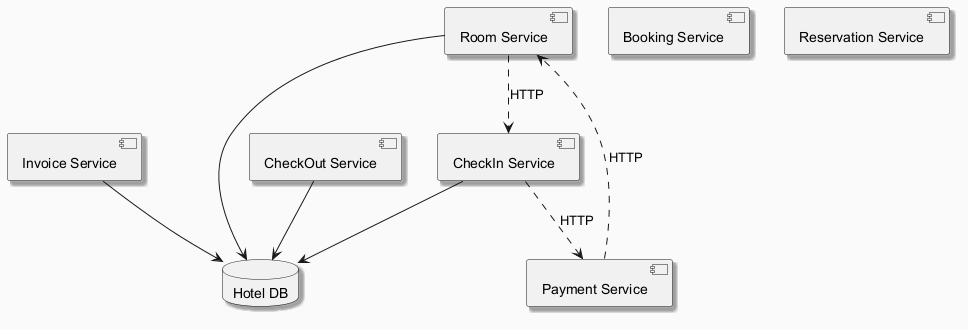

The diagram above was rendered by PlantUML. Its source (embedded in the PNG):
@startuml
skinparam backgroundColor #FAFAFA
skinparam classBackgroundColor #FFF3E0
skinparam classBorderColor #E65100
skinparam shadowing true
component "Invoice Service" as C_InvoiceService
component "Room Service" as C_RoomService
component "CheckIn Service" as C_CheckInService
component "CheckOut Service" as C_CheckOutService
component "Payment Service" as C_PaymentService
component "Booking Service" as C_BookingService
component "Reservation Service" as C_ReservationService
database "Hotel DB" as DB_hotel
C_InvoiceService --> DB_hotel
C_RoomService --> DB_hotel
C_CheckInService --> DB_hotel
C_CheckOutService --> DB_hotel
C_PaymentService ..> C_RoomService : HTTP
C_CheckInService ..> C_PaymentService : HTTP
C_RoomService ..> C_CheckInService : HTTP
@enduml